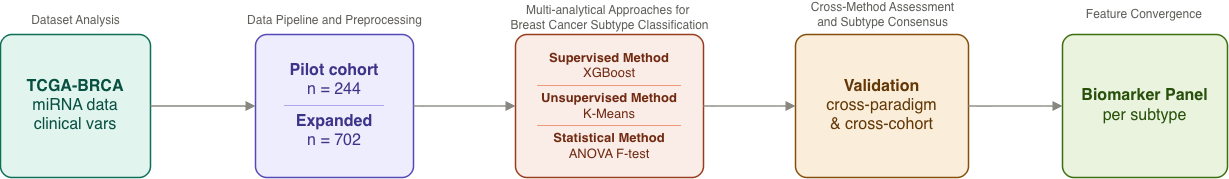

The diagram above was exported from draw.io. Its source (the exported page's mxGraphModel, read from the mxfile embedded in the PNG):
<mxGraphModel dx="1099" dy="718" grid="1" gridSize="10" guides="1" tooltips="1" connect="1" arrows="1" fold="1" page="1" pageScale="1" pageWidth="827" pageHeight="1169" math="0" shadow="0">
  <root>
    <mxCell id="0" />
    <mxCell id="1" parent="0" />
    <mxCell id="o7omnAAFZEAHKlwOYzUX-1" parent="1" style="text;html=1;align=center;verticalAlign=middle;resizable=0;strokeColor=none;fillColor=none;fontSize=12;fontColor=#5F5E5A;fontStyle=0;" value="Dataset Analysis" vertex="1">
      <mxGeometry height="20" width="150" x="15" y="76" as="geometry" />
    </mxCell>
    <mxCell id="o7omnAAFZEAHKlwOYzUX-2" parent="1" style="rounded=1;whiteSpace=wrap;html=1;arcSize=8;align=center;verticalAlign=middle;fillColor=#E1F5EE;strokeColor=#0F6E56;fontColor=#085041;fontSize=12;strokeWidth=1.5;" value="&lt;font style=&quot;font-size: 16px;&quot;&gt;&lt;b style=&quot;&quot;&gt;TCGA-BRCA&lt;/b&gt;&lt;br&gt;miRNA data&lt;br&gt;clinical vars&lt;/font&gt;" vertex="1">
      <mxGeometry height="143" width="150" x="15" y="100" as="geometry" />
    </mxCell>
    <mxCell id="o7omnAAFZEAHKlwOYzUX-3" parent="1" style="rounded=1;whiteSpace=wrap;html=1;arcSize=8;align=center;verticalAlign=middle;fillColor=#EEEDFE;strokeColor=#534AB7;fontColor=#3C3489;fontSize=12;strokeWidth=1.5;spacingTop=0;spacingBottom=0;" value="&lt;div&gt;&lt;table width=&quot;100%&quot; height=&quot;100%&quot; cellpadding=&quot;6&quot; cellspacing=&quot;0&quot; style=&quot;border-collapse:collapse;&quot;&gt;&lt;tbody&gt;&lt;tr&gt;&lt;td align=&quot;center&quot; valign=&quot;middle&quot; style=&quot;border-bottom: 1px solid rgb(175, 169, 236);&quot;&gt;&lt;font style=&quot;font-size: 16px;&quot;&gt;&lt;b style=&quot;&quot;&gt;Pilot cohort&lt;/b&gt;&lt;br&gt;n = 244&lt;/font&gt;&lt;/td&gt;&lt;/tr&gt;&lt;tr&gt;&lt;td align=&quot;center&quot; valign=&quot;middle&quot;&gt;&lt;font style=&quot;font-size: 16px;&quot;&gt;&lt;b style=&quot;&quot;&gt;Expanded&lt;/b&gt;&lt;br&gt;n = 702&lt;/font&gt;&lt;/td&gt;&lt;/tr&gt;&lt;/tbody&gt;&lt;/table&gt;&lt;/div&gt;" vertex="1">
      <mxGeometry height="143" width="158" x="270" y="100" as="geometry" />
    </mxCell>
    <mxCell id="o7omnAAFZEAHKlwOYzUX-4" parent="1" style="rounded=1;whiteSpace=wrap;html=1;arcSize=8;align=center;verticalAlign=middle;fillColor=#FAECE7;strokeColor=#993C1D;fontColor=#712B13;fontSize=12;strokeWidth=1.5;spacingTop=0;spacingBottom=0;" value="&lt;table width=&quot;100%&quot; height=&quot;100%&quot; cellpadding=&quot;4&quot; cellspacing=&quot;0&quot; style=&quot;border-collapse:collapse;&quot;&gt;&lt;tbody&gt;&lt;tr&gt;&lt;td align=&quot;center&quot; valign=&quot;middle&quot; style=&quot;border-bottom: 1px solid rgb(240, 153, 123);&quot;&gt;&lt;font style=&quot;font-size: 13px;&quot;&gt;&lt;b style=&quot;&quot;&gt;Supervised Method&lt;/b&gt;&lt;br&gt;XGBoost&lt;/font&gt;&lt;/td&gt;&lt;/tr&gt;&lt;tr&gt;&lt;td align=&quot;center&quot; valign=&quot;middle&quot; style=&quot;border-bottom: 1px solid rgb(240, 153, 123);&quot;&gt;&lt;font style=&quot;font-size: 13px;&quot;&gt;&lt;b&gt;Unsupervised Method&lt;/b&gt;&lt;br&gt;K-Means&lt;/font&gt;&lt;/td&gt;&lt;/tr&gt;&lt;tr&gt;&lt;td align=&quot;center&quot; valign=&quot;middle&quot;&gt;&lt;font style=&quot;font-size: 13px;&quot;&gt;&lt;b&gt;Statistical Method&lt;/b&gt;&lt;br&gt;ANOVA F-test&lt;/font&gt;&lt;/td&gt;&lt;/tr&gt;&lt;/tbody&gt;&lt;/table&gt;" vertex="1">
      <mxGeometry height="143" width="188" x="530" y="100" as="geometry" />
    </mxCell>
    <mxCell id="o7omnAAFZEAHKlwOYzUX-5" parent="1" style="rounded=1;whiteSpace=wrap;html=1;arcSize=8;align=center;verticalAlign=middle;fillColor=#FAEEDA;strokeColor=#854F0B;fontColor=#633806;fontSize=12;strokeWidth=1.5;" value="&lt;font style=&quot;font-size: 16px;&quot;&gt;&lt;b style=&quot;&quot;&gt;Validation&lt;/b&gt;&lt;br&gt;cross-paradigm&lt;br&gt;&amp;amp; cross-cohort&lt;/font&gt;" vertex="1">
      <mxGeometry height="143" width="173" x="810" y="100" as="geometry" />
    </mxCell>
    <mxCell id="o7omnAAFZEAHKlwOYzUX-6" parent="1" style="rounded=1;whiteSpace=wrap;html=1;arcSize=8;align=center;verticalAlign=middle;fillColor=#EAF3DE;strokeColor=#3B6D11;fontColor=#27500A;fontSize=12;strokeWidth=1.5;" value="&lt;font style=&quot;font-size: 16px;&quot;&gt;&lt;b style=&quot;&quot;&gt;Biomarker Panel&lt;/b&gt;&lt;br&gt;per subtype&lt;/font&gt;" vertex="1">
      <mxGeometry height="143" width="165" x="1077" y="100" as="geometry" />
    </mxCell>
    <mxCell id="o7omnAAFZEAHKlwOYzUX-7" edge="1" parent="1" source="o7omnAAFZEAHKlwOYzUX-2" style="edgeStyle=orthogonalEdgeStyle;rounded=0;orthogonalLoop=1;jettySize=auto;exitX=1;exitY=0.5;exitDx=0;exitDy=0;entryX=0;entryY=0.5;entryDx=0;entryDy=0;strokeColor=#888780;strokeWidth=1.5;endArrow=block;endFill=1;" target="o7omnAAFZEAHKlwOYzUX-3" value="">
      <mxGeometry relative="1" as="geometry">
        <Array as="points">
          <mxPoint x="207" y="172" />
          <mxPoint x="207" y="172" />
        </Array>
      </mxGeometry>
    </mxCell>
    <mxCell id="o7omnAAFZEAHKlwOYzUX-8" edge="1" parent="1" source="o7omnAAFZEAHKlwOYzUX-3" style="edgeStyle=orthogonalEdgeStyle;rounded=0;orthogonalLoop=1;jettySize=auto;exitX=1;exitY=0.5;exitDx=0;exitDy=0;entryX=0;entryY=0.5;entryDx=0;entryDy=0;strokeColor=#888780;strokeWidth=1.5;endArrow=block;endFill=1;" target="o7omnAAFZEAHKlwOYzUX-4" value="">
      <mxGeometry relative="1" as="geometry" />
    </mxCell>
    <mxCell id="o7omnAAFZEAHKlwOYzUX-9" edge="1" parent="1" source="o7omnAAFZEAHKlwOYzUX-4" style="edgeStyle=orthogonalEdgeStyle;rounded=0;orthogonalLoop=1;jettySize=auto;exitX=1;exitY=0.5;exitDx=0;exitDy=0;entryX=0;entryY=0.5;entryDx=0;entryDy=0;strokeColor=#888780;strokeWidth=1.5;endArrow=block;endFill=1;" target="o7omnAAFZEAHKlwOYzUX-5" value="">
      <mxGeometry relative="1" as="geometry" />
    </mxCell>
    <mxCell id="o7omnAAFZEAHKlwOYzUX-10" edge="1" parent="1" source="o7omnAAFZEAHKlwOYzUX-5" style="edgeStyle=orthogonalEdgeStyle;rounded=0;orthogonalLoop=1;jettySize=auto;exitX=1;exitY=0.5;exitDx=0;exitDy=0;entryX=0;entryY=0.5;entryDx=0;entryDy=0;strokeColor=#888780;strokeWidth=1.5;endArrow=block;endFill=1;" target="o7omnAAFZEAHKlwOYzUX-6" value="">
      <mxGeometry relative="1" as="geometry" />
    </mxCell>
    <mxCell id="o7omnAAFZEAHKlwOYzUX-12" parent="1" style="text;html=1;align=center;verticalAlign=middle;resizable=0;strokeColor=none;fillColor=none;fontSize=12;fontColor=#5F5E5A;fontStyle=0;" value="Data Pipeline and Preprocessing" vertex="1">
      <mxGeometry height="20" width="150" x="274" y="76" as="geometry" />
    </mxCell>
    <mxCell id="o7omnAAFZEAHKlwOYzUX-13" parent="1" style="text;html=1;align=center;verticalAlign=middle;resizable=0;strokeColor=none;fillColor=none;fontSize=12;fontColor=#5F5E5A;fontStyle=0;" value="Multi-analytical Approaches for&amp;nbsp;&lt;div&gt;Breast Cancer Subtype Classification&lt;/div&gt;" vertex="1">
      <mxGeometry height="20" width="150" x="549" y="73" as="geometry" />
    </mxCell>
    <mxCell id="o7omnAAFZEAHKlwOYzUX-14" parent="1" style="text;html=1;align=center;verticalAlign=middle;resizable=0;strokeColor=none;fillColor=none;fontSize=12;fontColor=#5F5E5A;fontStyle=0;" value="Cross-Method Assessment&lt;div&gt;and Subtype Consensus&lt;/div&gt;" vertex="1">
      <mxGeometry height="20" width="150" x="821.5" y="70" as="geometry" />
    </mxCell>
    <mxCell id="o7omnAAFZEAHKlwOYzUX-15" parent="1" style="text;html=1;align=center;verticalAlign=middle;resizable=0;strokeColor=none;fillColor=none;fontSize=12;fontColor=#5F5E5A;fontStyle=0;" value="Feature Convergence&amp;nbsp;" vertex="1">
      <mxGeometry height="20" width="150" x="1084.5" y="70" as="geometry" />
    </mxCell>
  </root>
</mxGraphModel>